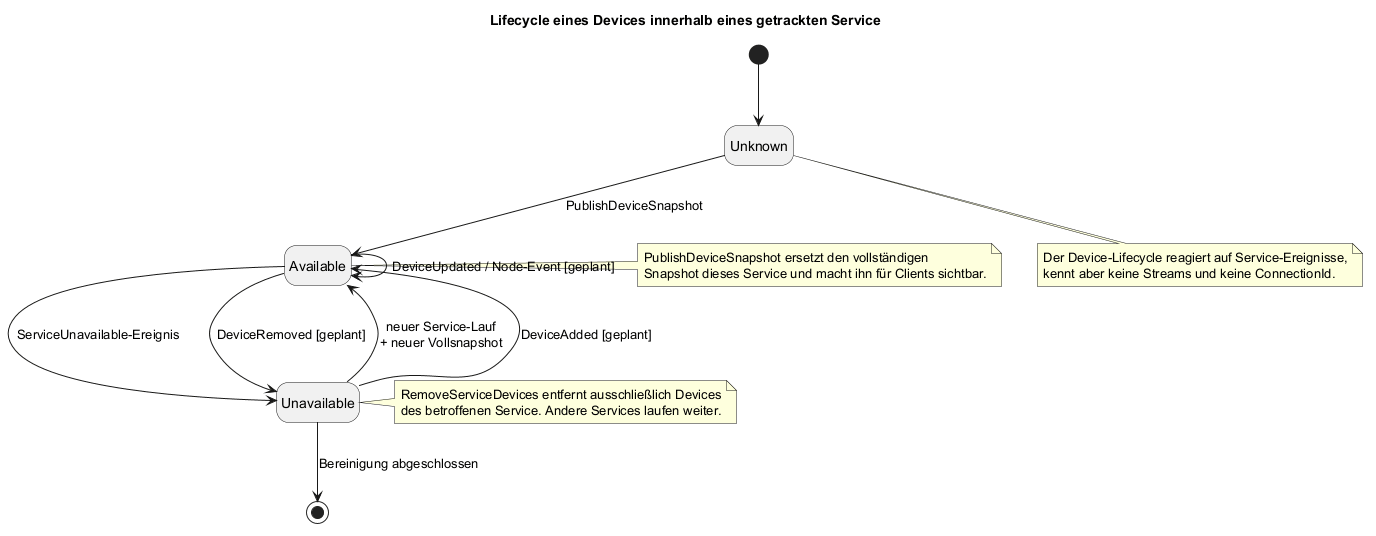

The diagram above was rendered by PlantUML. Its source (embedded in the PNG):
@startuml
title Lifecycle eines Devices innerhalb eines getrackten Service

hide empty description

[*] --> Unknown

Unknown --> Available : PublishDeviceSnapshot
Available --> Unavailable : ServiceUnavailable-Ereignis
Unavailable --> Available : neuer Service-Lauf\n+ neuer Vollsnapshot

Available --> Available : DeviceUpdated / Node-Event [geplant]
Available --> Unavailable : DeviceRemoved [geplant]
Unavailable --> Available : DeviceAdded [geplant]
Unavailable --> [*] : Bereinigung abgeschlossen

note right of Available
  PublishDeviceSnapshot ersetzt den vollständigen
  Snapshot dieses Service und macht ihn für Clients sichtbar.
end note

note right of Unavailable
  RemoveServiceDevices entfernt ausschließlich Devices
  des betroffenen Service. Andere Services laufen weiter.
end note

note bottom of Unknown
  Der Device-Lifecycle reagiert auf Service-Ereignisse,
  kennt aber keine Streams und keine ConnectionId.
end note
@enduml